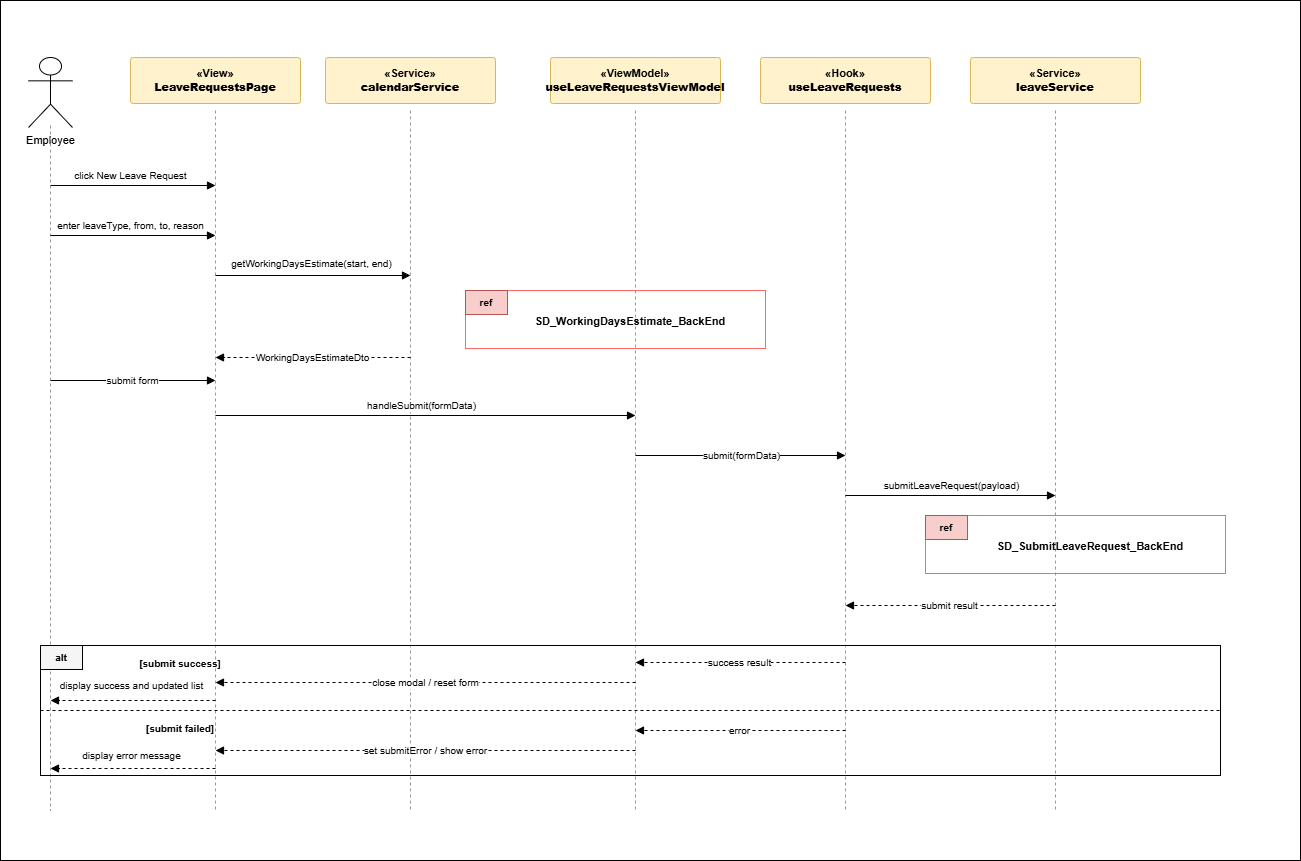

The diagram above was exported from draw.io. Its source (the exported page's mxGraphModel, read from the mxfile embedded in the PNG):
<mxGraphModel dx="3024" dy="1232" grid="1" gridSize="10" guides="1" tooltips="1" connect="1" arrows="1" fold="1" page="1" pageScale="1" pageWidth="827" pageHeight="1169" math="0" shadow="0">
  <root>
    <mxCell id="0" />
    <mxCell id="1" parent="0" />
    <mxCell id="Zdb4YSTcvNTVYH6bvylf-910" connectable="0" parent="1" style="group" value="" vertex="1">
      <mxGeometry height="860" width="1300" x="30" y="25" as="geometry" />
    </mxCell>
    <mxCell id="Zdb4YSTcvNTVYH6bvylf-860" parent="Zdb4YSTcvNTVYH6bvylf-910" style="rounded=0;whiteSpace=wrap;html=1;fillColor=none;strokeColor=#000000;" vertex="1">
      <mxGeometry height="860" width="1300" as="geometry" />
    </mxCell>
    <mxCell id="Zdb4YSTcvNTVYH6bvylf-862" parent="Zdb4YSTcvNTVYH6bvylf-910" style="shape=umlActor;verticalLabelPosition=bottom;verticalAlign=top;html=1;outlineConnect=0;fillColor=#ffffff;strokeColor=#000000;fontColor=#000000;fontSize=11;" value="Employee" vertex="1">
      <mxGeometry height="70" width="44" x="28" y="57" as="geometry" />
    </mxCell>
    <mxCell id="Zdb4YSTcvNTVYH6bvylf-863" parent="Zdb4YSTcvNTVYH6bvylf-910" style="rounded=1;whiteSpace=wrap;html=1;arcSize=6;fillColor=#fff2cc;strokeColor=#d6b656;fontColor=#000000;fontSize=11;fontStyle=1;align=center;verticalAlign=middle;" value="«View»&lt;br&gt;&lt;b&gt;LeaveRequestsPage&lt;/b&gt;" vertex="1">
      <mxGeometry height="46" width="170" x="130" y="57" as="geometry" />
    </mxCell>
    <mxCell id="Zdb4YSTcvNTVYH6bvylf-864" parent="Zdb4YSTcvNTVYH6bvylf-910" style="rounded=1;whiteSpace=wrap;html=1;arcSize=6;fillColor=#fff2cc;strokeColor=#d6b656;fontColor=#000000;fontSize=11;fontStyle=1;align=center;verticalAlign=middle;" value="«Service»&lt;br&gt;&lt;b&gt;calendarService&lt;/b&gt;" vertex="1">
      <mxGeometry height="46" width="170" x="325" y="57" as="geometry" />
    </mxCell>
    <mxCell id="Zdb4YSTcvNTVYH6bvylf-865" parent="Zdb4YSTcvNTVYH6bvylf-910" style="rounded=1;whiteSpace=wrap;html=1;arcSize=6;fillColor=#fff2cc;strokeColor=#d6b656;fontColor=#000000;fontSize=11;fontStyle=1;align=center;verticalAlign=middle;" value="«ViewModel»&lt;br&gt;&lt;b&gt;useLeaveRequestsViewModel&lt;/b&gt;" vertex="1">
      <mxGeometry height="46" width="170" x="550" y="57" as="geometry" />
    </mxCell>
    <mxCell id="Zdb4YSTcvNTVYH6bvylf-866" parent="Zdb4YSTcvNTVYH6bvylf-910" style="rounded=1;whiteSpace=wrap;html=1;arcSize=6;fillColor=#fff2cc;strokeColor=#d6b656;fontColor=#000000;fontSize=11;fontStyle=1;align=center;verticalAlign=middle;" value="«Hook»&lt;br&gt;&lt;b&gt;useLeaveRequests&lt;/b&gt;" vertex="1">
      <mxGeometry height="46" width="170" x="760" y="57" as="geometry" />
    </mxCell>
    <mxCell id="Zdb4YSTcvNTVYH6bvylf-867" parent="Zdb4YSTcvNTVYH6bvylf-910" style="rounded=1;whiteSpace=wrap;html=1;arcSize=6;fillColor=#fff2cc;strokeColor=#d6b656;fontColor=#000000;fontSize=11;fontStyle=1;align=center;verticalAlign=middle;" value="«Service»&lt;br&gt;&lt;b&gt;leaveService&lt;/b&gt;" vertex="1">
      <mxGeometry height="46" width="170" x="970" y="57" as="geometry" />
    </mxCell>
    <mxCell id="Zdb4YSTcvNTVYH6bvylf-868" edge="1" parent="Zdb4YSTcvNTVYH6bvylf-910" style="endArrow=none;html=1;rounded=0;strokeColor=#999999;dashed=1;">
      <mxGeometry relative="1" as="geometry">
        <mxPoint x="50" y="125" as="sourcePoint" />
        <mxPoint x="50" y="810" as="targetPoint" />
      </mxGeometry>
    </mxCell>
    <mxCell id="Zdb4YSTcvNTVYH6bvylf-869" edge="1" parent="Zdb4YSTcvNTVYH6bvylf-910" style="endArrow=none;html=1;rounded=0;strokeColor=#999999;dashed=1;">
      <mxGeometry relative="1" as="geometry">
        <mxPoint x="215" y="110" as="sourcePoint" />
        <mxPoint x="215" y="810" as="targetPoint" />
      </mxGeometry>
    </mxCell>
    <mxCell id="Zdb4YSTcvNTVYH6bvylf-870" edge="1" parent="Zdb4YSTcvNTVYH6bvylf-910" style="endArrow=none;html=1;rounded=0;strokeColor=#999999;dashed=1;">
      <mxGeometry relative="1" as="geometry">
        <mxPoint x="410" y="110" as="sourcePoint" />
        <mxPoint x="410" y="810" as="targetPoint" />
      </mxGeometry>
    </mxCell>
    <mxCell id="Zdb4YSTcvNTVYH6bvylf-871" edge="1" parent="Zdb4YSTcvNTVYH6bvylf-910" style="endArrow=none;html=1;rounded=0;strokeColor=#999999;dashed=1;">
      <mxGeometry relative="1" as="geometry">
        <mxPoint x="635" y="110" as="sourcePoint" />
        <mxPoint x="635" y="810" as="targetPoint" />
      </mxGeometry>
    </mxCell>
    <mxCell id="Zdb4YSTcvNTVYH6bvylf-872" edge="1" parent="Zdb4YSTcvNTVYH6bvylf-910" style="endArrow=none;html=1;rounded=0;strokeColor=#999999;dashed=1;">
      <mxGeometry relative="1" as="geometry">
        <mxPoint x="845" y="110" as="sourcePoint" />
        <mxPoint x="845" y="810" as="targetPoint" />
      </mxGeometry>
    </mxCell>
    <mxCell id="Zdb4YSTcvNTVYH6bvylf-873" edge="1" parent="Zdb4YSTcvNTVYH6bvylf-910" style="endArrow=none;html=1;rounded=0;strokeColor=#999999;dashed=1;">
      <mxGeometry relative="1" as="geometry">
        <mxPoint x="1055" y="110" as="sourcePoint" />
        <mxPoint x="1055" y="810" as="targetPoint" />
      </mxGeometry>
    </mxCell>
    <mxCell id="Zdb4YSTcvNTVYH6bvylf-880" edge="1" parent="Zdb4YSTcvNTVYH6bvylf-910" style="endArrow=block;html=1;rounded=0;strokeColor=#000000;fontSize=10;edgeStyle=orthogonalEdgeStyle;" value="click New Leave Request">
      <mxGeometry relative="1" x="-0.0303" y="10" as="geometry">
        <mxPoint as="offset" />
        <mxPoint x="50" y="185" as="sourcePoint" />
        <mxPoint x="215" y="185" as="targetPoint" />
      </mxGeometry>
    </mxCell>
    <mxCell id="Zdb4YSTcvNTVYH6bvylf-882" edge="1" parent="Zdb4YSTcvNTVYH6bvylf-910" style="endArrow=block;html=1;rounded=0;strokeColor=#000000;fontSize=10;edgeStyle=orthogonalEdgeStyle;" value="enter leaveType, from, to, reason">
      <mxGeometry relative="1" x="-0.0303" y="10" as="geometry">
        <mxPoint as="offset" />
        <mxPoint x="50" y="235" as="sourcePoint" />
        <mxPoint x="215" y="235" as="targetPoint" />
      </mxGeometry>
    </mxCell>
    <mxCell id="Zdb4YSTcvNTVYH6bvylf-883" edge="1" parent="Zdb4YSTcvNTVYH6bvylf-910" style="endArrow=block;html=1;rounded=0;strokeColor=#000000;fontSize=10;edgeStyle=orthogonalEdgeStyle;" value="getWorkingDaysEstimate(start, end)">
      <mxGeometry relative="1" x="-0.0256" y="12" as="geometry">
        <mxPoint as="offset" />
        <mxPoint x="215" y="275" as="sourcePoint" />
        <mxPoint x="410" y="275" as="targetPoint" />
      </mxGeometry>
    </mxCell>
    <mxCell id="Zdb4YSTcvNTVYH6bvylf-884" parent="Zdb4YSTcvNTVYH6bvylf-910" style="rounded=0;whiteSpace=wrap;html=1;fillColor=none;strokeColor=#ff6666;" vertex="1">
      <mxGeometry height="58" width="300" x="465" y="290" as="geometry" />
    </mxCell>
    <mxCell id="Zdb4YSTcvNTVYH6bvylf-885" parent="Zdb4YSTcvNTVYH6bvylf-910" style="rounded=0;whiteSpace=wrap;html=1;fillColor=#f8cecc;strokeColor=#b85450;fontStyle=1;fontSize=10;align=center;verticalAlign=middle;" value="ref" vertex="1">
      <mxGeometry height="24" width="42" x="465" y="290" as="geometry" />
    </mxCell>
    <mxCell id="Zdb4YSTcvNTVYH6bvylf-886" parent="Zdb4YSTcvNTVYH6bvylf-910" style="text;html=1;strokeColor=none;fillColor=none;whiteSpace=wrap;align=center;verticalAlign=middle;fontSize=11;fontColor=#000000;fontStyle=1;" value="SD_WorkingDaysEstimate_BackEnd" vertex="1">
      <mxGeometry height="38" width="240" x="510" y="302" as="geometry" />
    </mxCell>
    <mxCell id="Zdb4YSTcvNTVYH6bvylf-887" edge="1" parent="Zdb4YSTcvNTVYH6bvylf-910" style="endArrow=block;html=1;rounded=0;strokeColor=#000000;fontSize=10;edgeStyle=orthogonalEdgeStyle;dashed=1;" value="WorkingDaysEstimateDto">
      <mxGeometry relative="1" as="geometry">
        <mxPoint x="410" y="357" as="sourcePoint" />
        <mxPoint x="215" y="357" as="targetPoint" />
      </mxGeometry>
    </mxCell>
    <mxCell id="Zdb4YSTcvNTVYH6bvylf-888" edge="1" parent="Zdb4YSTcvNTVYH6bvylf-910" style="endArrow=block;html=1;rounded=0;strokeColor=#000000;fontSize=10;edgeStyle=orthogonalEdgeStyle;" value="submit form">
      <mxGeometry relative="1" as="geometry">
        <mxPoint x="50" y="380" as="sourcePoint" />
        <mxPoint x="215" y="380" as="targetPoint" />
      </mxGeometry>
    </mxCell>
    <mxCell id="Zdb4YSTcvNTVYH6bvylf-889" edge="1" parent="Zdb4YSTcvNTVYH6bvylf-910" style="endArrow=block;html=1;rounded=0;strokeColor=#000000;fontSize=10;edgeStyle=orthogonalEdgeStyle;" value="handleSubmit(formData)">
      <mxGeometry relative="1" x="-0.0238" y="10" as="geometry">
        <mxPoint as="offset" />
        <mxPoint x="215" y="415" as="sourcePoint" />
        <mxPoint x="635" y="415" as="targetPoint" />
      </mxGeometry>
    </mxCell>
    <mxCell id="Zdb4YSTcvNTVYH6bvylf-890" edge="1" parent="Zdb4YSTcvNTVYH6bvylf-910" style="endArrow=block;html=1;rounded=0;strokeColor=#000000;fontSize=10;edgeStyle=orthogonalEdgeStyle;" value="submit(formData)">
      <mxGeometry relative="1" as="geometry">
        <mxPoint x="635" y="455" as="sourcePoint" />
        <mxPoint x="845" y="455" as="targetPoint" />
      </mxGeometry>
    </mxCell>
    <mxCell id="Zdb4YSTcvNTVYH6bvylf-891" edge="1" parent="Zdb4YSTcvNTVYH6bvylf-910" style="endArrow=block;html=1;rounded=0;strokeColor=#000000;fontSize=10;edgeStyle=orthogonalEdgeStyle;" value="submitLeaveRequest(payload)">
      <mxGeometry relative="1" y="10" as="geometry">
        <mxPoint as="offset" />
        <mxPoint x="845" y="495" as="sourcePoint" />
        <mxPoint x="1055" y="495" as="targetPoint" />
      </mxGeometry>
    </mxCell>
    <mxCell id="Zdb4YSTcvNTVYH6bvylf-895" edge="1" parent="Zdb4YSTcvNTVYH6bvylf-910" style="endArrow=block;html=1;rounded=0;strokeColor=#000000;fontSize=10;edgeStyle=orthogonalEdgeStyle;dashed=1;" value="submit result">
      <mxGeometry relative="1" as="geometry">
        <mxPoint x="1055" y="605" as="sourcePoint" />
        <mxPoint x="845" y="605" as="targetPoint" />
      </mxGeometry>
    </mxCell>
    <mxCell id="Zdb4YSTcvNTVYH6bvylf-909" connectable="0" parent="Zdb4YSTcvNTVYH6bvylf-910" style="group" value="" vertex="1">
      <mxGeometry height="58" width="300" x="925" y="515" as="geometry" />
    </mxCell>
    <mxCell id="Zdb4YSTcvNTVYH6bvylf-892" parent="Zdb4YSTcvNTVYH6bvylf-909" style="rounded=0;whiteSpace=wrap;html=1;fillColor=none;strokeColor=#ff6666;" vertex="1">
      <mxGeometry height="58" width="300" as="geometry" />
    </mxCell>
    <mxCell id="Zdb4YSTcvNTVYH6bvylf-893" parent="Zdb4YSTcvNTVYH6bvylf-909" style="rounded=0;whiteSpace=wrap;html=1;fillColor=#f8cecc;strokeColor=#b85450;fontStyle=1;fontSize=10;align=center;verticalAlign=middle;" value="ref" vertex="1">
      <mxGeometry height="24" width="42" as="geometry" />
    </mxCell>
    <mxCell id="Zdb4YSTcvNTVYH6bvylf-894" parent="Zdb4YSTcvNTVYH6bvylf-909" style="text;html=1;strokeColor=none;fillColor=none;whiteSpace=wrap;align=center;verticalAlign=middle;fontSize=11;fontColor=#000000;fontStyle=1;" value="SD_SubmitLeaveRequest_BackEnd" vertex="1">
      <mxGeometry height="38" width="240" x="45" y="12" as="geometry" />
    </mxCell>
    <mxCell id="Zdb4YSTcvNTVYH6bvylf-897" parent="Zdb4YSTcvNTVYH6bvylf-910" style="rounded=0;whiteSpace=wrap;html=1;fillColor=none;strokeColor=#000000;container=0;" vertex="1">
      <mxGeometry height="130" width="1180" x="40" y="645" as="geometry" />
    </mxCell>
    <mxCell id="Zdb4YSTcvNTVYH6bvylf-898" parent="Zdb4YSTcvNTVYH6bvylf-910" style="rounded=0;whiteSpace=wrap;html=1;fillColor=#f5f5f5;strokeColor=#000000;fontStyle=1;fontSize=10;align=center;verticalAlign=middle;container=0;" value="alt" vertex="1">
      <mxGeometry height="24" width="42" x="40" y="645" as="geometry" />
    </mxCell>
    <mxCell id="Zdb4YSTcvNTVYH6bvylf-899" parent="Zdb4YSTcvNTVYH6bvylf-910" style="text;html=1;strokeColor=none;fillColor=none;whiteSpace=wrap;align=center;verticalAlign=middle;fontSize=10;fontColor=#000000;fontStyle=1;container=0;" value="[submit success]" vertex="1">
      <mxGeometry height="20" width="160" x="100" y="653" as="geometry" />
    </mxCell>
    <mxCell id="Zdb4YSTcvNTVYH6bvylf-900" edge="1" parent="Zdb4YSTcvNTVYH6bvylf-910" style="endArrow=none;html=1;rounded=0;strokeColor=#000000;dashed=1;">
      <mxGeometry relative="1" as="geometry">
        <mxPoint x="40" y="710" as="sourcePoint" />
        <mxPoint x="1220" y="710" as="targetPoint" />
      </mxGeometry>
    </mxCell>
    <mxCell id="Zdb4YSTcvNTVYH6bvylf-901" parent="Zdb4YSTcvNTVYH6bvylf-910" style="text;html=1;strokeColor=none;fillColor=none;whiteSpace=wrap;align=center;verticalAlign=middle;fontSize=10;fontColor=#000000;fontStyle=1;container=0;" value="[submit failed]" vertex="1">
      <mxGeometry height="20" width="160" x="100" y="718" as="geometry" />
    </mxCell>
    <mxCell id="Zdb4YSTcvNTVYH6bvylf-902" edge="1" parent="Zdb4YSTcvNTVYH6bvylf-910" style="endArrow=block;html=1;rounded=0;strokeColor=#000000;fontSize=10;edgeStyle=orthogonalEdgeStyle;dashed=1;" value="success result">
      <mxGeometry relative="1" as="geometry">
        <mxPoint x="845" y="662" as="sourcePoint" />
        <mxPoint x="635" y="662" as="targetPoint" />
      </mxGeometry>
    </mxCell>
    <mxCell id="Zdb4YSTcvNTVYH6bvylf-903" edge="1" parent="Zdb4YSTcvNTVYH6bvylf-910" style="endArrow=block;html=1;rounded=0;strokeColor=#000000;fontSize=10;edgeStyle=orthogonalEdgeStyle;dashed=1;" value="close modal / reset form">
      <mxGeometry relative="1" as="geometry">
        <mxPoint x="635" y="682" as="sourcePoint" />
        <mxPoint x="215" y="682" as="targetPoint" />
      </mxGeometry>
    </mxCell>
    <mxCell id="Zdb4YSTcvNTVYH6bvylf-904" edge="1" parent="Zdb4YSTcvNTVYH6bvylf-910" style="endArrow=block;html=1;rounded=0;strokeColor=#000000;fontSize=10;edgeStyle=orthogonalEdgeStyle;dashed=1;" value="display success and updated list">
      <mxGeometry relative="1" x="0.0303" y="-15" as="geometry">
        <mxPoint as="offset" />
        <mxPoint x="215" y="700" as="sourcePoint" />
        <mxPoint x="50" y="700" as="targetPoint" />
      </mxGeometry>
    </mxCell>
    <mxCell id="Zdb4YSTcvNTVYH6bvylf-905" edge="1" parent="Zdb4YSTcvNTVYH6bvylf-910" style="endArrow=block;html=1;rounded=0;strokeColor=#000000;fontSize=10;edgeStyle=orthogonalEdgeStyle;dashed=1;" value="error">
      <mxGeometry relative="1" as="geometry">
        <mxPoint x="845" y="730" as="sourcePoint" />
        <mxPoint x="635" y="730" as="targetPoint" />
      </mxGeometry>
    </mxCell>
    <mxCell id="Zdb4YSTcvNTVYH6bvylf-906" edge="1" parent="Zdb4YSTcvNTVYH6bvylf-910" style="endArrow=block;html=1;rounded=0;strokeColor=#000000;fontSize=10;edgeStyle=orthogonalEdgeStyle;dashed=1;" value="set submitError / show error">
      <mxGeometry relative="1" as="geometry">
        <mxPoint x="635" y="750" as="sourcePoint" />
        <mxPoint x="215" y="750" as="targetPoint" />
      </mxGeometry>
    </mxCell>
    <mxCell id="Zdb4YSTcvNTVYH6bvylf-907" edge="1" parent="Zdb4YSTcvNTVYH6bvylf-910" style="endArrow=block;html=1;rounded=0;strokeColor=#000000;fontSize=10;edgeStyle=orthogonalEdgeStyle;dashed=1;" value="display error message">
      <mxGeometry relative="1" x="0.0303" y="-13" as="geometry">
        <mxPoint as="offset" />
        <mxPoint x="215" y="768" as="sourcePoint" />
        <mxPoint x="50" y="768" as="targetPoint" />
      </mxGeometry>
    </mxCell>
  </root>
</mxGraphModel>